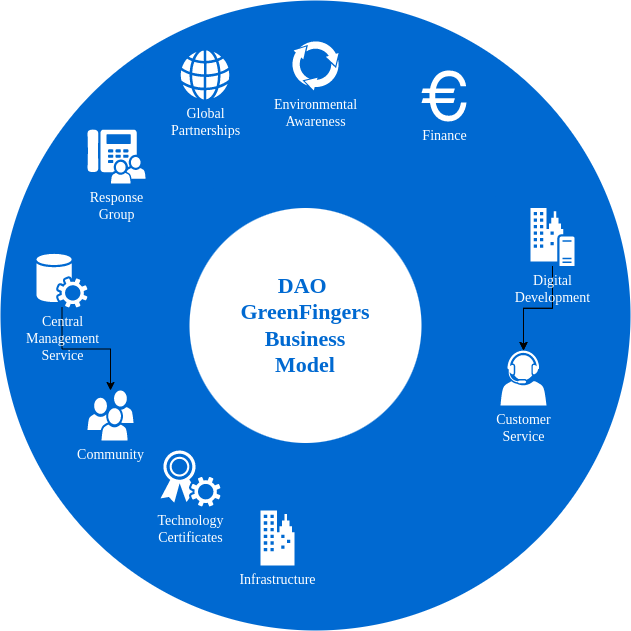

The diagram above was exported from draw.io. Its source (the exported page's mxGraphModel, read from the mxfile embedded in the PNG):
<mxGraphModel dx="1422" dy="809" grid="1" gridSize="10" guides="1" tooltips="1" connect="1" arrows="1" fold="1" page="1" pageScale="1" pageWidth="1100" pageHeight="850" background="none" math="0" shadow="0">
  <root>
    <mxCell id="0" />
    <mxCell id="1" parent="0" />
    <mxCell id="70666756c84bb93c-1" value="" style="ellipse;whiteSpace=wrap;html=1;rounded=0;shadow=0;comic=0;strokeWidth=1;fontFamily=Verdana;fontSize=14;strokeColor=none;fillColor=#0069D1;" parent="1" vertex="1">
      <mxGeometry x="230" y="60" width="630" height="630" as="geometry" />
    </mxCell>
    <mxCell id="70666756c84bb93c-2" value="DAO &lt;br&gt;GreenFingers&lt;br&gt;&lt;span&gt;Business&lt;/span&gt;&lt;br&gt;&lt;div&gt;Model&lt;/div&gt;" style="ellipse;whiteSpace=wrap;html=1;rounded=0;shadow=0;comic=0;strokeWidth=1;fontFamily=Verdana;fontSize=22;strokeColor=none;fillColor=#ffffff;fontColor=#0069D1;fontStyle=1" parent="1" vertex="1">
      <mxGeometry x="419" y="267.5" width="232" height="235" as="geometry" />
    </mxCell>
    <mxCell id="70666756c84bb93c-5" value="Community" style="shadow=0;dashed=0;html=1;strokeColor=none;fillColor=#ffffff;labelPosition=center;verticalLabelPosition=bottom;verticalAlign=top;shape=mxgraph.office.users.users;rounded=0;comic=0;fontFamily=Verdana;fontSize=14;fontColor=#FFFFFF;" parent="1" vertex="1">
      <mxGeometry x="317" y="450" width="46" height="50" as="geometry" />
    </mxCell>
    <mxCell id="70666756c84bb93c-6" value="Customer&lt;div&gt;Service&lt;/div&gt;" style="shadow=0;dashed=0;html=1;strokeColor=none;fillColor=#ffffff;labelPosition=center;verticalLabelPosition=bottom;verticalAlign=top;shape=mxgraph.office.users.call_center_agent;rounded=0;comic=0;fontFamily=Verdana;fontSize=14;fontColor=#FFFFFF;" parent="1" vertex="1">
      <mxGeometry x="730" y="410" width="46" height="55" as="geometry" />
    </mxCell>
    <mxCell id="70666756c84bb93c-7" value="Response&lt;div&gt;Group&lt;/div&gt;" style="shadow=0;dashed=0;html=1;strokeColor=none;fillColor=#ffffff;labelPosition=center;verticalLabelPosition=bottom;verticalAlign=top;shape=mxgraph.office.users.response_group;rounded=0;comic=0;fontFamily=Verdana;fontSize=14;fontColor=#FFFFFF;" parent="1" vertex="1">
      <mxGeometry x="317" y="189" width="58" height="54" as="geometry" />
    </mxCell>
    <mxCell id="0YyXpLHvPXNDo6NvElEi-3" value="" style="edgeStyle=orthogonalEdgeStyle;rounded=0;orthogonalLoop=1;jettySize=auto;html=1;" edge="1" parent="1" source="70666756c84bb93c-8" target="70666756c84bb93c-5">
      <mxGeometry relative="1" as="geometry" />
    </mxCell>
    <mxCell id="70666756c84bb93c-8" value="Central&lt;div&gt;Management&lt;/div&gt;&lt;div&gt;Service&lt;/div&gt;" style="shadow=0;dashed=0;html=1;strokeColor=none;fillColor=#ffffff;labelPosition=center;verticalLabelPosition=bottom;verticalAlign=top;shape=mxgraph.office.services.central_management_service;rounded=0;comic=0;fontFamily=Verdana;fontSize=14;fontColor=#FFFFFF;" parent="1" vertex="1">
      <mxGeometry x="266" y="313" width="51" height="54" as="geometry" />
    </mxCell>
    <mxCell id="0YyXpLHvPXNDo6NvElEi-1" value="" style="edgeStyle=orthogonalEdgeStyle;rounded=0;orthogonalLoop=1;jettySize=auto;html=1;" edge="1" parent="1" source="70666756c84bb93c-9" target="70666756c84bb93c-6">
      <mxGeometry relative="1" as="geometry" />
    </mxCell>
    <mxCell id="0YyXpLHvPXNDo6NvElEi-2" value="" style="edgeStyle=orthogonalEdgeStyle;rounded=0;orthogonalLoop=1;jettySize=auto;html=1;" edge="1" parent="1" source="70666756c84bb93c-9" target="70666756c84bb93c-6">
      <mxGeometry relative="1" as="geometry" />
    </mxCell>
    <mxCell id="70666756c84bb93c-9" value="Digital&lt;div&gt;Development&lt;/div&gt;" style="shadow=0;dashed=0;html=1;strokeColor=none;fillColor=#ffffff;labelPosition=center;verticalLabelPosition=bottom;verticalAlign=top;shape=mxgraph.office.servers.on_premises_server;rounded=0;comic=0;fontFamily=Verdana;fontSize=14;fontColor=#FFFFFF;" parent="1" vertex="1">
      <mxGeometry x="760" y="267.5" width="44" height="58" as="geometry" />
    </mxCell>
    <mxCell id="70666756c84bb93c-10" value="Technology&lt;div&gt;Certificates&lt;/div&gt;" style="shadow=0;dashed=0;html=1;strokeColor=none;fillColor=#ffffff;labelPosition=center;verticalLabelPosition=bottom;verticalAlign=top;shape=mxgraph.office.security.token_service;rounded=0;comic=0;fontFamily=Verdana;fontSize=14;fontColor=#FFFFFF;" parent="1" vertex="1">
      <mxGeometry x="390" y="510" width="60" height="56" as="geometry" />
    </mxCell>
    <mxCell id="70666756c84bb93c-11" value="Infrastructure" style="shadow=0;dashed=0;html=1;strokeColor=none;fillColor=#ffffff;labelPosition=center;verticalLabelPosition=bottom;verticalAlign=top;shape=mxgraph.office.concepts.on_premises;rounded=0;comic=0;fontFamily=Verdana;fontSize=14;fontColor=#FFFFFF;" parent="1" vertex="1">
      <mxGeometry x="490" y="570" width="34" height="55" as="geometry" />
    </mxCell>
    <mxCell id="70666756c84bb93c-12" value="Global&lt;div&gt;Partnerships&lt;/div&gt;" style="shadow=0;dashed=0;html=1;strokeColor=none;fillColor=#ffffff;labelPosition=center;verticalLabelPosition=bottom;verticalAlign=top;shape=mxgraph.office.concepts.globe_internet;rounded=0;comic=0;fontFamily=Verdana;fontSize=14;fontColor=#FFFFFF;" parent="1" vertex="1">
      <mxGeometry x="410" y="110" width="49" height="49" as="geometry" />
    </mxCell>
    <mxCell id="70666756c84bb93c-13" value="Environmental&lt;div&gt;Awareness&lt;/div&gt;" style="shadow=0;dashed=0;html=1;strokeColor=none;shape=mxgraph.mscae.general.continuous_cycle;fillColor=#ffffff;rounded=0;comic=0;fontFamily=Verdana;fontSize=14;fontColor=#FFFFFF;verticalAlign=top;labelPosition=center;verticalLabelPosition=bottom;align=center;" parent="1" vertex="1">
      <mxGeometry x="521" y="100" width="48" height="50" as="geometry" />
    </mxCell>
    <mxCell id="70666756c84bb93c-15" value="Finance" style="shape=mxgraph.signs.travel.euro;html=1;fillColor=#ffffff;strokeColor=none;verticalLabelPosition=bottom;verticalAlign=top;align=center;rounded=0;shadow=0;dashed=0;comic=0;fontFamily=Verdana;fontSize=14;fontColor=#FFFFFF;" parent="1" vertex="1">
      <mxGeometry x="651" y="130" width="45" height="51" as="geometry" />
    </mxCell>
  </root>
</mxGraphModel>